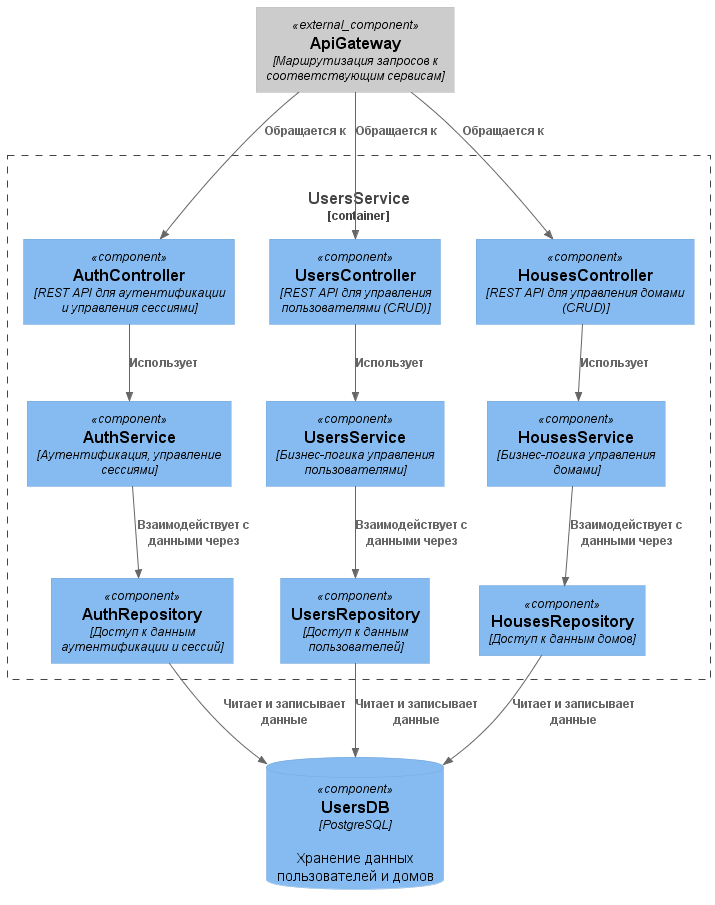

The diagram above was rendered by PlantUML. Its source (embedded in the PNG):
@startuml UsersService
!include https://raw.githubusercontent.com/plantuml-stdlib/C4-PlantUML/master/C4_Component.puml

Component_Ext(gateway, "ApiGateway", "Маршрутизация запросов к соответствующим сервисам")
ComponentDb(usersDb, "UsersDB", "PostgreSQL", "Хранение данных пользователей и домов")

Container_Boundary(usersServiceContainer, "UsersService", "Управление пользователями и домами") {
    Component(authController, "AuthController", "REST API для аутентификации и управления сессиями")
    Component(usersController, "UsersController", "REST API для управления пользователями (CRUD)")
    Component(housesController, "HousesController", "REST API для управления домами (CRUD)")

    Component(authService, "AuthService", "Аутентификация, управление сессиями")
    Component(usersService, "UsersService", "Бизнес-логика управления пользователями")
    Component(housesService, "HousesService", "Бизнес-логика управления домами")
        
    Component(authRepository, "AuthRepository", "Доступ к данным аутентификации и сессий")
    Component(usersRepository, "UsersRepository", "Доступ к данным пользователей")
    Component(housesRepository, "HousesRepository", "Доступ к данным домов")
    Rel(authController, authService, "Использует")
    Rel(usersController, usersService, "Использует")
    Rel(housesController, housesService, "Использует")

    Rel(authService, authRepository, "Взаимодействует с данными через")
    Rel(usersService, usersRepository, "Взаимодействует с данными через")
    Rel(housesService, housesRepository, "Взаимодействует с данными через")

    Rel(authRepository, usersDb, "Читает и записывает данные")
    Rel(usersRepository, usersDb, "Читает и записывает данные")
    Rel(housesRepository, usersDb, "Читает и записывает данные")
}

Rel(gateway, authController, "Обращается к")
Rel(gateway, usersController, "Обращается к")
Rel(gateway, housesController, "Обращается к")

@enduml